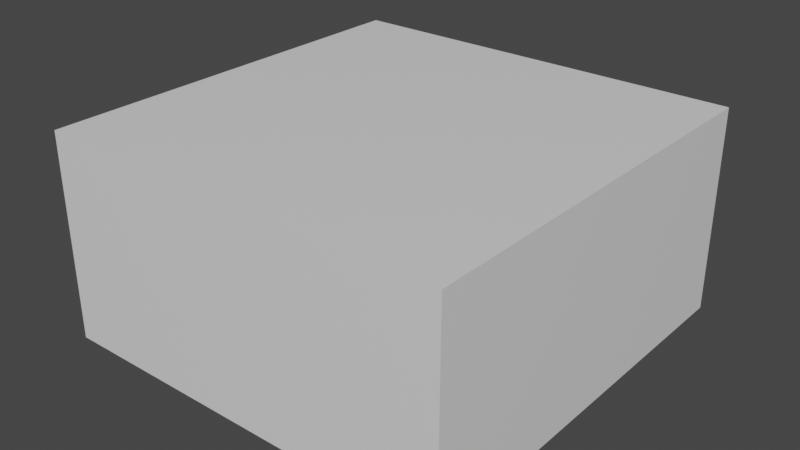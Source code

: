 # Source: Base_Desert.blend  (saved by Blender 2.80.74; exported with 4.5.12 LTS)
import bpy
from mathutils import Matrix  # noqa: F401  (used for matrix-valued properties, if any)

bpy.ops.wm.read_factory_settings(use_empty=True)
scene = bpy.context.scene
scene.name = 'Scene'

# ---- collections
col_collection = bpy.data.collections.new('Collection'); scene.collection.children.link(col_collection)

# ---- materials (node trees are filled in below, after node groups)
mat_material = bpy.data.materials.new('Material')
mat_material.alpha_threshold = 0.0
mat_material.use_transparent_shadow = False
mat_material.line_color = (0.0, 0.0, 0.0, 1.0)

# ---- material node trees
mat_material.use_nodes = True; mat_material.node_tree.nodes.clear()
_N = mat_material.node_tree.nodes; _L = mat_material.node_tree.links
n0 = _N.new('ShaderNodeOutputMaterial'); n0.name = 'Material Output'; n0.location = (300, 300)
n1 = _N.new('ShaderNodeBsdfPrincipled'); n1.name = 'Principled BSDF'; n1.location = (10, 300)
n1.distribution = 'GGX'
n1.subsurface_method = 'BURLEY'
n1.inputs[2].default_value = 0.4
n1.inputs[3].default_value = 1.45
n1.inputs[27].default_value = (0.0, 0.0, 0.0, 1.0)
n1.inputs[28].default_value = 1.0
_L.new(n1.outputs[0], n0.inputs[0])
n0.is_active_output = True

# ---- world
world_world = bpy.data.worlds.new('World'); scene.world = world_world
world_world.use_nodes = True; world_world.node_tree.nodes.clear()
_N = world_world.node_tree.nodes; _L = world_world.node_tree.links
n0 = _N.new('ShaderNodeOutputWorld'); n0.name = 'World Output'; n0.location = (300, 300)
n1 = _N.new('ShaderNodeBackground'); n1.name = 'Background'; n1.location = (10, 300)
n1.inputs[0].default_value = (0.05088, 0.05088, 0.05088, 1.0)
_L.new(n1.outputs[0], n0.inputs[0])
n0.is_active_output = True
world_world.color = (0.05088, 0.05088, 0.05088)
world_world.use_sun_shadow = False
world_world.sun_shadow_jitter_overblur = 0.0

# ---- meshes
me_cube = bpy.data.meshes.new('Cube')
me_cube.from_pydata([(0.5, 0.5, 0.0), (0.5, 0.5, -0.2), (0.5, -0.5, 0.0), (0.5, -0.5, -0.2), (-0.5, 0.5, 0.0), (-0.5, 0.5, -0.2), (-0.5, -0.5, 0.0), (-0.5, -0.5, -0.2), (-0.5, 0.5, -0.5), (-0.5, -0.5, -0.5), (0.5, 0.5, -0.5), (0.5, -0.5, -0.5)], [], [(0, 4, 6, 2), (3, 2, 6, 7), (7, 6, 4, 5), (7, 5, 8, 9), (1, 0, 2, 3), (5, 4, 0, 1), (1, 3, 11, 10), (5, 1, 10, 8), (3, 7, 9, 11)])
_uv = me_cube.uv_layers.new(name='UVMap')
_uv.uv.foreach_set('vector', [0.9676, 0.8399, 0.971, 0.8399, 0.971, 0.8432, 0.9676, 0.8432, 0.9676, 0.8432, 0.971, 0.8432, 0.971, 0.8466, 0.9676, 0.8466, 0.9676, 0.8466, 0.971, 0.8466, 0.971, 0.8499, 0.9676, 0.8499, 0.8408, 0.9063, 0.8408, 0.9116, 0.8408, 0.9116, 0.8408, 0.9063, 0.9643, 0.8466, 0.9676, 0.8466, 0.9676, 0.8499, 0.9643, 0.8499, 0.971, 0.8466, 0.9743, 0.8466, 0.9743, 0.8499, 0.971, 0.8499, 0.8355, 0.9063, 0.8355, 0.9116, 0.8355, 0.9116, 0.8355, 0.9063, 0.8461, 0.9063, 0.8461, 0.9116, 0.8461, 0.9116, 0.8461, 0.9063, 0.8408, 0.901, 0.8408, 0.9063, 0.8408, 0.9063, 0.8408, 0.901])
me_cube.materials.append(mat_material)
me_cube.use_remesh_preserve_volume = False
me_cube.use_remesh_preserve_attributes = False
me_cube.use_mirror_vertex_groups = False
me_cube.update()

# ---- objects
ob_cube = bpy.data.objects.new('Cube', me_cube)

# ---- transforms, parenting, visibility, modifiers, constraints
ob_cube.location = (0.0, 0.0, 0.0)
ob_cube.lock_rotations_4d = False
ob_cube.empty_display_type = 'ARROWS'
ob_cube.lineart.crease_threshold = 0.0

# ---- collection membership
col_collection.objects.link(ob_cube)

# ---- scene / render settings (as saved in the file)
scene.frame_start = 1; scene.frame_end = 250; scene.frame_set(1)
scene.render.engine = 'BLENDER_EEVEE_NEXT'
scene.cycles.use_denoising = False
scene.cycles.samples = 128
scene.cycles.sampling_pattern = 'TABULATED_SOBOL'
scene.cycles.use_adaptive_sampling = False
scene.cycles.use_light_tree = False
scene.view_settings.view_transform = 'Filmic'
bpy.context.view_layer.update()

# ---- added for rendering (the .blend has no active camera and no usable light): camera, sun
cam_auto = bpy.data.cameras.new('AutoCamera')
cam_auto.lens = 50.0
cam_auto.sensor_width = 36.0
cam_auto.clip_end = 1000.0
ob_auto_camera = bpy.data.objects.new('AutoCamera', cam_auto)
scene.collection.objects.link(ob_auto_camera)
ob_auto_camera.location = (1.38784, -1.6654, 0.86027)
ob_auto_camera.rotation_euler = (1.09748, -7.21219e-08, 0.694738)
scene.camera = ob_auto_camera
light_auto_sun = bpy.data.lights.new('AutoSun', 'SUN')
light_auto_sun.energy = 3.0
light_auto_sun.angle = 0.0523599
ob_auto_sun = bpy.data.objects.new('AutoSun', light_auto_sun)
scene.collection.objects.link(ob_auto_sun)
ob_auto_sun.rotation_euler = (0.872665, 0.174533, 0.523599)
bpy.context.view_layer.update()
